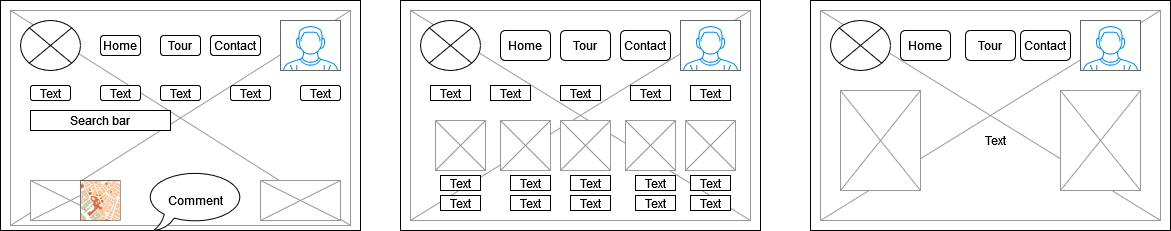

The diagram above was exported from draw.io. Its source (the exported page's mxGraphModel, read from the mxfile embedded in the PNG):
<mxGraphModel dx="892" dy="363" grid="1" gridSize="10" guides="1" tooltips="1" connect="1" arrows="1" fold="1" page="1" pageScale="1" pageWidth="850" pageHeight="1100" math="0" shadow="0">
  <root>
    <mxCell id="0" />
    <mxCell id="1" parent="0" />
    <mxCell id="BMrawzP8NXZON1UCJeFX-1" value="" style="rounded=0;whiteSpace=wrap;html=1;" parent="1" vertex="1">
      <mxGeometry x="40" y="40" width="360" height="230" as="geometry" />
    </mxCell>
    <mxCell id="BMrawzP8NXZON1UCJeFX-4" value="" style="verticalLabelPosition=bottom;shadow=0;dashed=0;align=center;html=1;verticalAlign=top;strokeWidth=1;shape=mxgraph.mockup.graphics.simpleIcon;strokeColor=#999999;" parent="1" vertex="1">
      <mxGeometry x="50" y="50" width="340" height="215" as="geometry" />
    </mxCell>
    <mxCell id="BMrawzP8NXZON1UCJeFX-5" value="" style="shape=sumEllipse;perimeter=ellipsePerimeter;whiteSpace=wrap;html=1;backgroundOutline=1;" parent="1" vertex="1">
      <mxGeometry x="60" y="60" width="60" height="50" as="geometry" />
    </mxCell>
    <mxCell id="BMrawzP8NXZON1UCJeFX-6" value="Home" style="rounded=1;whiteSpace=wrap;html=1;" parent="1" vertex="1">
      <mxGeometry x="140" y="75" width="40" height="20" as="geometry" />
    </mxCell>
    <mxCell id="BMrawzP8NXZON1UCJeFX-7" value="Contact" style="rounded=1;whiteSpace=wrap;html=1;" parent="1" vertex="1">
      <mxGeometry x="250" y="75" width="50" height="20" as="geometry" />
    </mxCell>
    <mxCell id="BMrawzP8NXZON1UCJeFX-8" value="Tour" style="rounded=1;whiteSpace=wrap;html=1;" parent="1" vertex="1">
      <mxGeometry x="200" y="75" width="40" height="20" as="geometry" />
    </mxCell>
    <mxCell id="BMrawzP8NXZON1UCJeFX-9" value="" style="verticalLabelPosition=bottom;shadow=0;dashed=0;align=center;html=1;verticalAlign=top;strokeWidth=1;shape=mxgraph.mockup.containers.userMale;strokeColor=#666666;strokeColor2=#008cff;" parent="1" vertex="1">
      <mxGeometry x="320" y="60" width="60" height="50" as="geometry" />
    </mxCell>
    <mxCell id="BMrawzP8NXZON1UCJeFX-10" value="Text" style="rounded=1;whiteSpace=wrap;html=1;" parent="1" vertex="1">
      <mxGeometry x="340" y="125" width="40" height="15" as="geometry" />
    </mxCell>
    <mxCell id="BMrawzP8NXZON1UCJeFX-11" value="Text" style="rounded=1;whiteSpace=wrap;html=1;" parent="1" vertex="1">
      <mxGeometry x="270" y="125" width="40" height="15" as="geometry" />
    </mxCell>
    <mxCell id="BMrawzP8NXZON1UCJeFX-12" value="Text" style="rounded=1;whiteSpace=wrap;html=1;" parent="1" vertex="1">
      <mxGeometry x="200" y="125" width="40" height="15" as="geometry" />
    </mxCell>
    <mxCell id="BMrawzP8NXZON1UCJeFX-13" value="Text" style="rounded=1;whiteSpace=wrap;html=1;" parent="1" vertex="1">
      <mxGeometry x="140" y="125" width="40" height="15" as="geometry" />
    </mxCell>
    <mxCell id="BMrawzP8NXZON1UCJeFX-14" value="Text" style="rounded=1;whiteSpace=wrap;html=1;" parent="1" vertex="1">
      <mxGeometry x="70" y="125" width="40" height="15" as="geometry" />
    </mxCell>
    <mxCell id="BMrawzP8NXZON1UCJeFX-16" value="Search bar" style="rounded=0;whiteSpace=wrap;html=1;" parent="1" vertex="1">
      <mxGeometry x="70" y="150" width="140" height="20" as="geometry" />
    </mxCell>
    <mxCell id="BMrawzP8NXZON1UCJeFX-19" value="" style="verticalLabelPosition=bottom;shadow=0;dashed=0;align=center;html=1;verticalAlign=top;strokeWidth=1;shape=mxgraph.mockup.graphics.simpleIcon;strokeColor=#999999;" parent="1" vertex="1">
      <mxGeometry x="70" y="220" width="80" height="40" as="geometry" />
    </mxCell>
    <mxCell id="BMrawzP8NXZON1UCJeFX-21" value="" style="verticalLabelPosition=bottom;shadow=0;dashed=0;align=center;html=1;verticalAlign=top;strokeWidth=1;shape=mxgraph.mockup.graphics.simpleIcon;strokeColor=#999999;" parent="1" vertex="1">
      <mxGeometry x="300" y="220" width="80" height="40" as="geometry" />
    </mxCell>
    <mxCell id="BMrawzP8NXZON1UCJeFX-28" value="" style="rounded=0;whiteSpace=wrap;html=1;" parent="1" vertex="1">
      <mxGeometry x="440" y="40" width="360" height="230" as="geometry" />
    </mxCell>
    <mxCell id="BMrawzP8NXZON1UCJeFX-29" value="" style="verticalLabelPosition=bottom;shadow=0;dashed=0;align=center;html=1;verticalAlign=top;strokeWidth=1;shape=mxgraph.mockup.graphics.simpleIcon;strokeColor=#999999;" parent="1" vertex="1">
      <mxGeometry x="450" y="50" width="340" height="210" as="geometry" />
    </mxCell>
    <mxCell id="BMrawzP8NXZON1UCJeFX-30" value="" style="shape=sumEllipse;perimeter=ellipsePerimeter;whiteSpace=wrap;html=1;backgroundOutline=1;" parent="1" vertex="1">
      <mxGeometry x="460" y="60" width="60" height="50" as="geometry" />
    </mxCell>
    <mxCell id="BMrawzP8NXZON1UCJeFX-34" value="Home" style="rounded=1;whiteSpace=wrap;html=1;" parent="1" vertex="1">
      <mxGeometry x="540" y="70" width="50" height="30" as="geometry" />
    </mxCell>
    <mxCell id="BMrawzP8NXZON1UCJeFX-35" value="Tour" style="rounded=1;whiteSpace=wrap;html=1;" parent="1" vertex="1">
      <mxGeometry x="600" y="70" width="50" height="30" as="geometry" />
    </mxCell>
    <mxCell id="BMrawzP8NXZON1UCJeFX-36" value="Contact" style="rounded=1;whiteSpace=wrap;html=1;" parent="1" vertex="1">
      <mxGeometry x="660" y="70" width="50" height="30" as="geometry" />
    </mxCell>
    <mxCell id="BMrawzP8NXZON1UCJeFX-38" value="" style="verticalLabelPosition=bottom;shadow=0;dashed=0;align=center;html=1;verticalAlign=top;strokeWidth=1;shape=mxgraph.mockup.containers.userMale;strokeColor=#666666;strokeColor2=#008cff;" parent="1" vertex="1">
      <mxGeometry x="720" y="60" width="60" height="50" as="geometry" />
    </mxCell>
    <mxCell id="BMrawzP8NXZON1UCJeFX-40" value="Text" style="rounded=1;whiteSpace=wrap;html=1;arcSize=0;" parent="1" vertex="1">
      <mxGeometry x="470" y="125" width="40" height="15" as="geometry" />
    </mxCell>
    <mxCell id="BMrawzP8NXZON1UCJeFX-41" value="Text" style="rounded=1;whiteSpace=wrap;html=1;arcSize=0;" parent="1" vertex="1">
      <mxGeometry x="600" y="125" width="40" height="15" as="geometry" />
    </mxCell>
    <mxCell id="BMrawzP8NXZON1UCJeFX-42" value="Text" style="rounded=1;whiteSpace=wrap;html=1;arcSize=0;" parent="1" vertex="1">
      <mxGeometry x="670" y="125" width="40" height="15" as="geometry" />
    </mxCell>
    <mxCell id="BMrawzP8NXZON1UCJeFX-43" value="Text" style="rounded=1;whiteSpace=wrap;html=1;arcSize=0;" parent="1" vertex="1">
      <mxGeometry x="730" y="125" width="40" height="15" as="geometry" />
    </mxCell>
    <mxCell id="BMrawzP8NXZON1UCJeFX-46" value="" style="verticalLabelPosition=bottom;shadow=0;dashed=0;align=center;html=1;verticalAlign=top;strokeWidth=1;shape=mxgraph.mockup.misc.map;" parent="1" vertex="1">
      <mxGeometry x="120" y="220" width="40" height="40" as="geometry" />
    </mxCell>
    <mxCell id="BMrawzP8NXZON1UCJeFX-53" value="Text" style="rounded=1;whiteSpace=wrap;html=1;arcSize=0;" parent="1" vertex="1">
      <mxGeometry x="530" y="125" width="40" height="15" as="geometry" />
    </mxCell>
    <mxCell id="BMrawzP8NXZON1UCJeFX-54" value="" style="verticalLabelPosition=bottom;shadow=0;dashed=0;align=center;html=1;verticalAlign=top;strokeWidth=1;shape=mxgraph.mockup.graphics.simpleIcon;strokeColor=#999999;" parent="1" vertex="1">
      <mxGeometry x="475" y="160" width="50" height="50" as="geometry" />
    </mxCell>
    <mxCell id="BMrawzP8NXZON1UCJeFX-55" value="" style="verticalLabelPosition=bottom;shadow=0;dashed=0;align=center;html=1;verticalAlign=top;strokeWidth=1;shape=mxgraph.mockup.graphics.simpleIcon;strokeColor=#999999;" parent="1" vertex="1">
      <mxGeometry x="600" y="160" width="50" height="50" as="geometry" />
    </mxCell>
    <mxCell id="BMrawzP8NXZON1UCJeFX-56" value="" style="verticalLabelPosition=bottom;shadow=0;dashed=0;align=center;html=1;verticalAlign=top;strokeWidth=1;shape=mxgraph.mockup.graphics.simpleIcon;strokeColor=#999999;" parent="1" vertex="1">
      <mxGeometry x="665" y="160" width="50" height="50" as="geometry" />
    </mxCell>
    <mxCell id="BMrawzP8NXZON1UCJeFX-57" value="" style="verticalLabelPosition=bottom;shadow=0;dashed=0;align=center;html=1;verticalAlign=top;strokeWidth=1;shape=mxgraph.mockup.graphics.simpleIcon;strokeColor=#999999;" parent="1" vertex="1">
      <mxGeometry x="725" y="160" width="50" height="50" as="geometry" />
    </mxCell>
    <mxCell id="BMrawzP8NXZON1UCJeFX-58" value="" style="verticalLabelPosition=bottom;shadow=0;dashed=0;align=center;html=1;verticalAlign=top;strokeWidth=1;shape=mxgraph.mockup.graphics.simpleIcon;strokeColor=#999999;" parent="1" vertex="1">
      <mxGeometry x="540" y="160" width="50" height="50" as="geometry" />
    </mxCell>
    <mxCell id="BMrawzP8NXZON1UCJeFX-59" value="Text" style="rounded=1;whiteSpace=wrap;html=1;arcSize=0;" parent="1" vertex="1">
      <mxGeometry x="480" y="215" width="40" height="15" as="geometry" />
    </mxCell>
    <mxCell id="BMrawzP8NXZON1UCJeFX-60" value="Text" style="rounded=1;whiteSpace=wrap;html=1;arcSize=0;" parent="1" vertex="1">
      <mxGeometry x="550" y="215" width="40" height="15" as="geometry" />
    </mxCell>
    <mxCell id="BMrawzP8NXZON1UCJeFX-61" value="Text" style="rounded=1;whiteSpace=wrap;html=1;arcSize=0;" parent="1" vertex="1">
      <mxGeometry x="610" y="235" width="40" height="15" as="geometry" />
    </mxCell>
    <mxCell id="BMrawzP8NXZON1UCJeFX-62" value="Text" style="rounded=1;whiteSpace=wrap;html=1;arcSize=0;" parent="1" vertex="1">
      <mxGeometry x="675" y="215" width="40" height="15" as="geometry" />
    </mxCell>
    <mxCell id="BMrawzP8NXZON1UCJeFX-63" value="Text" style="rounded=1;whiteSpace=wrap;html=1;arcSize=0;" parent="1" vertex="1">
      <mxGeometry x="730" y="215" width="40" height="15" as="geometry" />
    </mxCell>
    <mxCell id="BMrawzP8NXZON1UCJeFX-66" value="Text" style="rounded=1;whiteSpace=wrap;html=1;arcSize=0;" parent="1" vertex="1">
      <mxGeometry x="480" y="235" width="40" height="15" as="geometry" />
    </mxCell>
    <mxCell id="BMrawzP8NXZON1UCJeFX-67" value="Text" style="rounded=1;whiteSpace=wrap;html=1;arcSize=0;" parent="1" vertex="1">
      <mxGeometry x="550" y="235" width="40" height="15" as="geometry" />
    </mxCell>
    <mxCell id="BMrawzP8NXZON1UCJeFX-68" value="Text" style="rounded=1;whiteSpace=wrap;html=1;arcSize=0;" parent="1" vertex="1">
      <mxGeometry x="610" y="215" width="40" height="15" as="geometry" />
    </mxCell>
    <mxCell id="BMrawzP8NXZON1UCJeFX-69" value="Text" style="rounded=1;whiteSpace=wrap;html=1;arcSize=0;" parent="1" vertex="1">
      <mxGeometry x="675" y="235" width="40" height="15" as="geometry" />
    </mxCell>
    <mxCell id="BMrawzP8NXZON1UCJeFX-70" value="Text" style="rounded=1;whiteSpace=wrap;html=1;arcSize=0;" parent="1" vertex="1">
      <mxGeometry x="730" y="235" width="40" height="15" as="geometry" />
    </mxCell>
    <mxCell id="BMrawzP8NXZON1UCJeFX-72" value="" style="rounded=0;whiteSpace=wrap;html=1;" parent="1" vertex="1">
      <mxGeometry x="850" y="40" width="360" height="230" as="geometry" />
    </mxCell>
    <mxCell id="BMrawzP8NXZON1UCJeFX-73" value="" style="verticalLabelPosition=bottom;shadow=0;dashed=0;align=center;html=1;verticalAlign=top;strokeWidth=1;shape=mxgraph.mockup.graphics.simpleIcon;strokeColor=#999999;" parent="1" vertex="1">
      <mxGeometry x="860" y="50" width="340" height="210" as="geometry" />
    </mxCell>
    <mxCell id="BMrawzP8NXZON1UCJeFX-74" value="" style="shape=sumEllipse;perimeter=ellipsePerimeter;whiteSpace=wrap;html=1;backgroundOutline=1;" parent="1" vertex="1">
      <mxGeometry x="870" y="60" width="60" height="50" as="geometry" />
    </mxCell>
    <mxCell id="BMrawzP8NXZON1UCJeFX-77" value="Home" style="rounded=1;whiteSpace=wrap;html=1;" parent="1" vertex="1">
      <mxGeometry x="940" y="70" width="50" height="30" as="geometry" />
    </mxCell>
    <mxCell id="BMrawzP8NXZON1UCJeFX-78" value="Tour" style="rounded=1;whiteSpace=wrap;html=1;" parent="1" vertex="1">
      <mxGeometry x="1005" y="70" width="50" height="30" as="geometry" />
    </mxCell>
    <mxCell id="BMrawzP8NXZON1UCJeFX-79" value="Contact" style="rounded=1;whiteSpace=wrap;html=1;" parent="1" vertex="1">
      <mxGeometry x="1060" y="70" width="50" height="30" as="geometry" />
    </mxCell>
    <mxCell id="BMrawzP8NXZON1UCJeFX-80" value="" style="verticalLabelPosition=bottom;shadow=0;dashed=0;align=center;html=1;verticalAlign=top;strokeWidth=1;shape=mxgraph.mockup.containers.userMale;strokeColor=#666666;strokeColor2=#008cff;" parent="1" vertex="1">
      <mxGeometry x="1120" y="60" width="60" height="50" as="geometry" />
    </mxCell>
    <mxCell id="BMrawzP8NXZON1UCJeFX-81" value="" style="verticalLabelPosition=bottom;shadow=0;dashed=0;align=center;html=1;verticalAlign=top;strokeWidth=1;shape=mxgraph.mockup.graphics.simpleIcon;strokeColor=#999999;" parent="1" vertex="1">
      <mxGeometry x="880" y="130" width="80" height="100" as="geometry" />
    </mxCell>
    <mxCell id="BMrawzP8NXZON1UCJeFX-82" value="Text" style="text;html=1;strokeColor=none;fillColor=none;align=center;verticalAlign=middle;whiteSpace=wrap;rounded=0;" parent="1" vertex="1">
      <mxGeometry x="990" y="130" width="90" height="100" as="geometry" />
    </mxCell>
    <mxCell id="BMrawzP8NXZON1UCJeFX-83" value="" style="verticalLabelPosition=bottom;shadow=0;dashed=0;align=center;html=1;verticalAlign=top;strokeWidth=1;shape=mxgraph.mockup.graphics.simpleIcon;strokeColor=#999999;" parent="1" vertex="1">
      <mxGeometry x="1100" y="130" width="80" height="100" as="geometry" />
    </mxCell>
    <mxCell id="BMrawzP8NXZON1UCJeFX-85" value="Comment" style="whiteSpace=wrap;html=1;shape=mxgraph.basic.oval_callout" parent="1" vertex="1">
      <mxGeometry x="185" y="210" width="100" height="60" as="geometry" />
    </mxCell>
  </root>
</mxGraphModel>